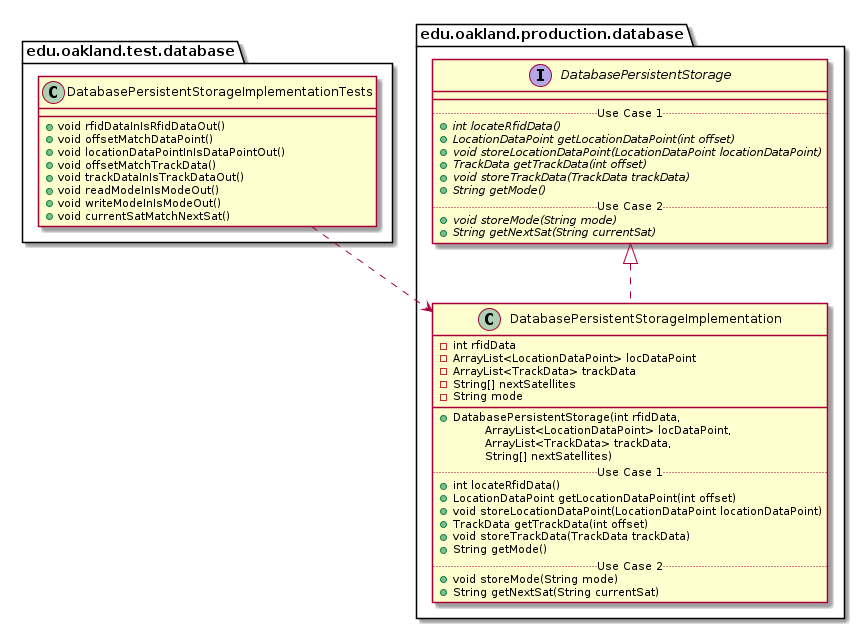

The diagram above was rendered by PlantUML. Its source (embedded in the PNG):
@startuml DatabasePersistentStorageImplementationTests_Closure


package edu.oakland.test.database {
    class DatabasePersistentStorageImplementationTests {
        + void rfidDataInIsRfidDataOut()
        + void offsetMatchDataPoint()
        + void locationDataPointInIsDataPointOut()
        + void offsetMatchTrackData()
        + void trackDataInIsTrackDataOut()
        + void readModeInIsModeOut()
        + void writeModeInIsModeOut()
        + void currentSatMatchNextSat()
    }
}




package edu.oakland.production.database {
    class DatabasePersistentStorageImplementation {
        - int rfidData
        - ArrayList<LocationDataPoint> locDataPoint
        - ArrayList<TrackData> trackData
        - String[] nextSatellites
        - String mode
        __
        + DatabasePersistentStorage(int rfidData, 
        \tArrayList<LocationDataPoint> locDataPoint, 
        \tArrayList<TrackData> trackData, 
        \tString[] nextSatellites)
        .. Use Case 1 ..
        + int locateRfidData()
        + LocationDataPoint getLocationDataPoint(int offset)
        + void storeLocationDataPoint(LocationDataPoint locationDataPoint)
        + TrackData getTrackData(int offset)
        + void storeTrackData(TrackData trackData)
        + String getMode()
        .. Use Case 2 ..
        + void storeMode(String mode)
        + String getNextSat(String currentSat)
    }
}




package edu.oakland.production.database {
    interface DatabasePersistentStorage {
        __
        .. Use Case 1 ..
        {abstract} + int locateRfidData()
        {abstract} + LocationDataPoint getLocationDataPoint(int offset)
        {abstract} + void storeLocationDataPoint(LocationDataPoint locationDataPoint)
        {abstract} + TrackData getTrackData(int offset)
        {abstract} + void storeTrackData(TrackData trackData)
        {abstract} + String getMode()
        .. Use Case 2 ..
        {abstract} + void storeMode(String mode)
        {abstract} + String getNextSat(String currentSat)
    }
}






DatabasePersistentStorageImplementation .up.|> DatabasePersistentStorage





DatabasePersistentStorageImplementationTests ..> DatabasePersistentStorageImplementation



@enduml